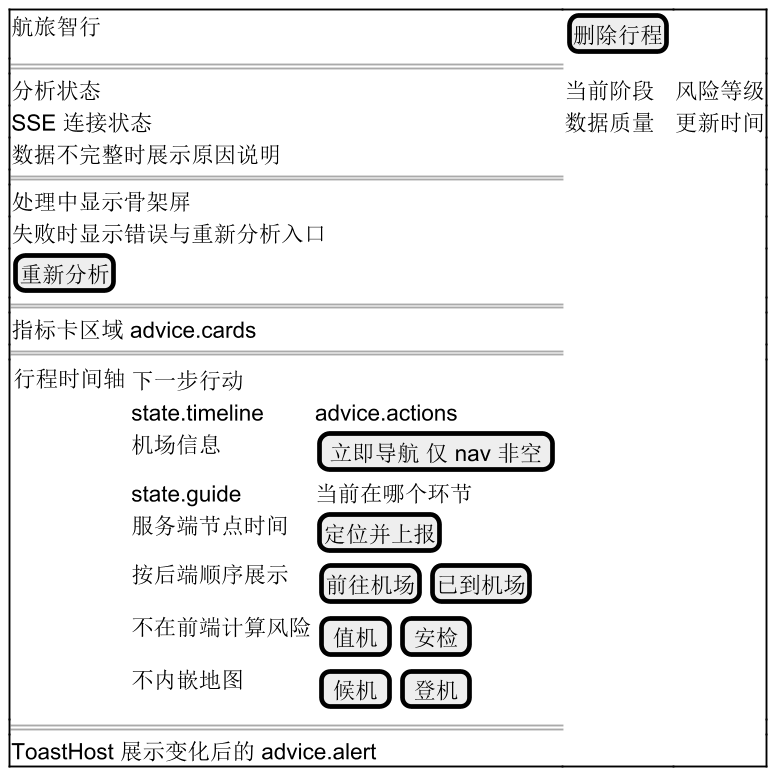

The diagram above was rendered by PlantUML. Its source (embedded in the PNG):
@startsalt
skinparam defaultFontName Microsoft YaHei
skinparam defaultFontSize 18
skinparam dpi 180
{+
 航旅智行 | [ 删除行程 ]
 ==
 分析状态 | 当前阶段 | 风险等级
 SSE 连接状态 | 数据质量 | 更新时间
 数据不完整时展示原因说明
 ==
 处理中显示骨架屏
 失败时显示错误与重新分析入口
 [ 重新分析 ]
 ==
 指标卡区域 advice.cards
 ==
 { 行程时间轴 | { 下一步行动
   state.timeline | advice.actions
   机场信息 | [ 立即导航 仅 nav 非空 ]
   state.guide | 当前在哪个环节
   服务端节点时间 | [ 定位并上报 ]
   按后端顺序展示 | { [ 前往机场 ] | [ 已到机场 ] }
   不在前端计算风险 | { [ 值机 ] | [ 安检 ] }
   不内嵌地图 | { [ 候机 ] | [ 登机 ] }
 } }
 ==
 ToastHost 展示变化后的 advice.alert
}

@endsalt